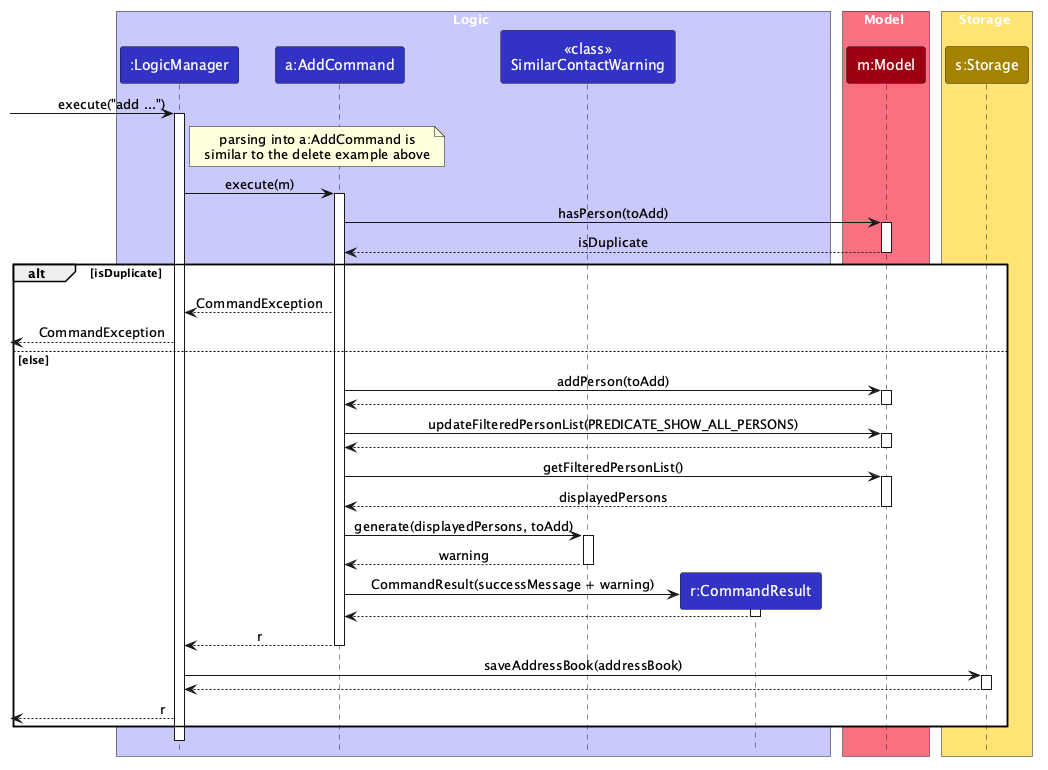

The diagram above was rendered by PlantUML. Its source (embedded in the PNG):
@startuml
!include style.puml
skinparam ArrowFontStyle plain

box Logic LOGIC_COLOR_T1
participant ":LogicManager" as LogicManager LOGIC_COLOR
participant "a:AddCommand" as AddCommand LOGIC_COLOR
participant "<<class>>\nSimilarContactWarning" as SimilarContactWarning LOGIC_COLOR
participant "r:CommandResult" as CommandResult LOGIC_COLOR
end box

box Model MODEL_COLOR_T1
participant "m:Model" as Model MODEL_COLOR
end box

box Storage STORAGE_COLOR_T1
participant "s:Storage" as Storage STORAGE_COLOR
end box

[-> LogicManager : execute("add ...")
activate LogicManager

note right of LogicManager : parsing into a:AddCommand is\nsimilar to the delete example above

LogicManager -> AddCommand : execute(m)
activate AddCommand

AddCommand -> Model : hasPerson(toAdd)
activate Model
Model --> AddCommand : isDuplicate
deactivate Model

alt isDuplicate
    AddCommand --> LogicManager : CommandException
    [<-- LogicManager : CommandException
else else
    AddCommand -> Model : addPerson(toAdd)
    activate Model
    Model --> AddCommand
    deactivate Model

    AddCommand -> Model : updateFilteredPersonList(PREDICATE_SHOW_ALL_PERSONS)
    activate Model
    Model --> AddCommand
    deactivate Model

    AddCommand -> Model : getFilteredPersonList()
    activate Model
    Model --> AddCommand : displayedPersons
    deactivate Model

    AddCommand -> SimilarContactWarning : generate(displayedPersons, toAdd)
    activate SimilarContactWarning
    SimilarContactWarning --> AddCommand : warning
    deactivate SimilarContactWarning

    create CommandResult
    AddCommand -> CommandResult : CommandResult(successMessage + warning)
    activate CommandResult
    CommandResult --> AddCommand
    deactivate CommandResult

    AddCommand --> LogicManager : r
    deactivate AddCommand

    LogicManager -> Storage : saveAddressBook(addressBook)
    activate Storage
    Storage --> LogicManager
    deactivate Storage

    [<-- LogicManager : r
end
deactivate LogicManager
@enduml